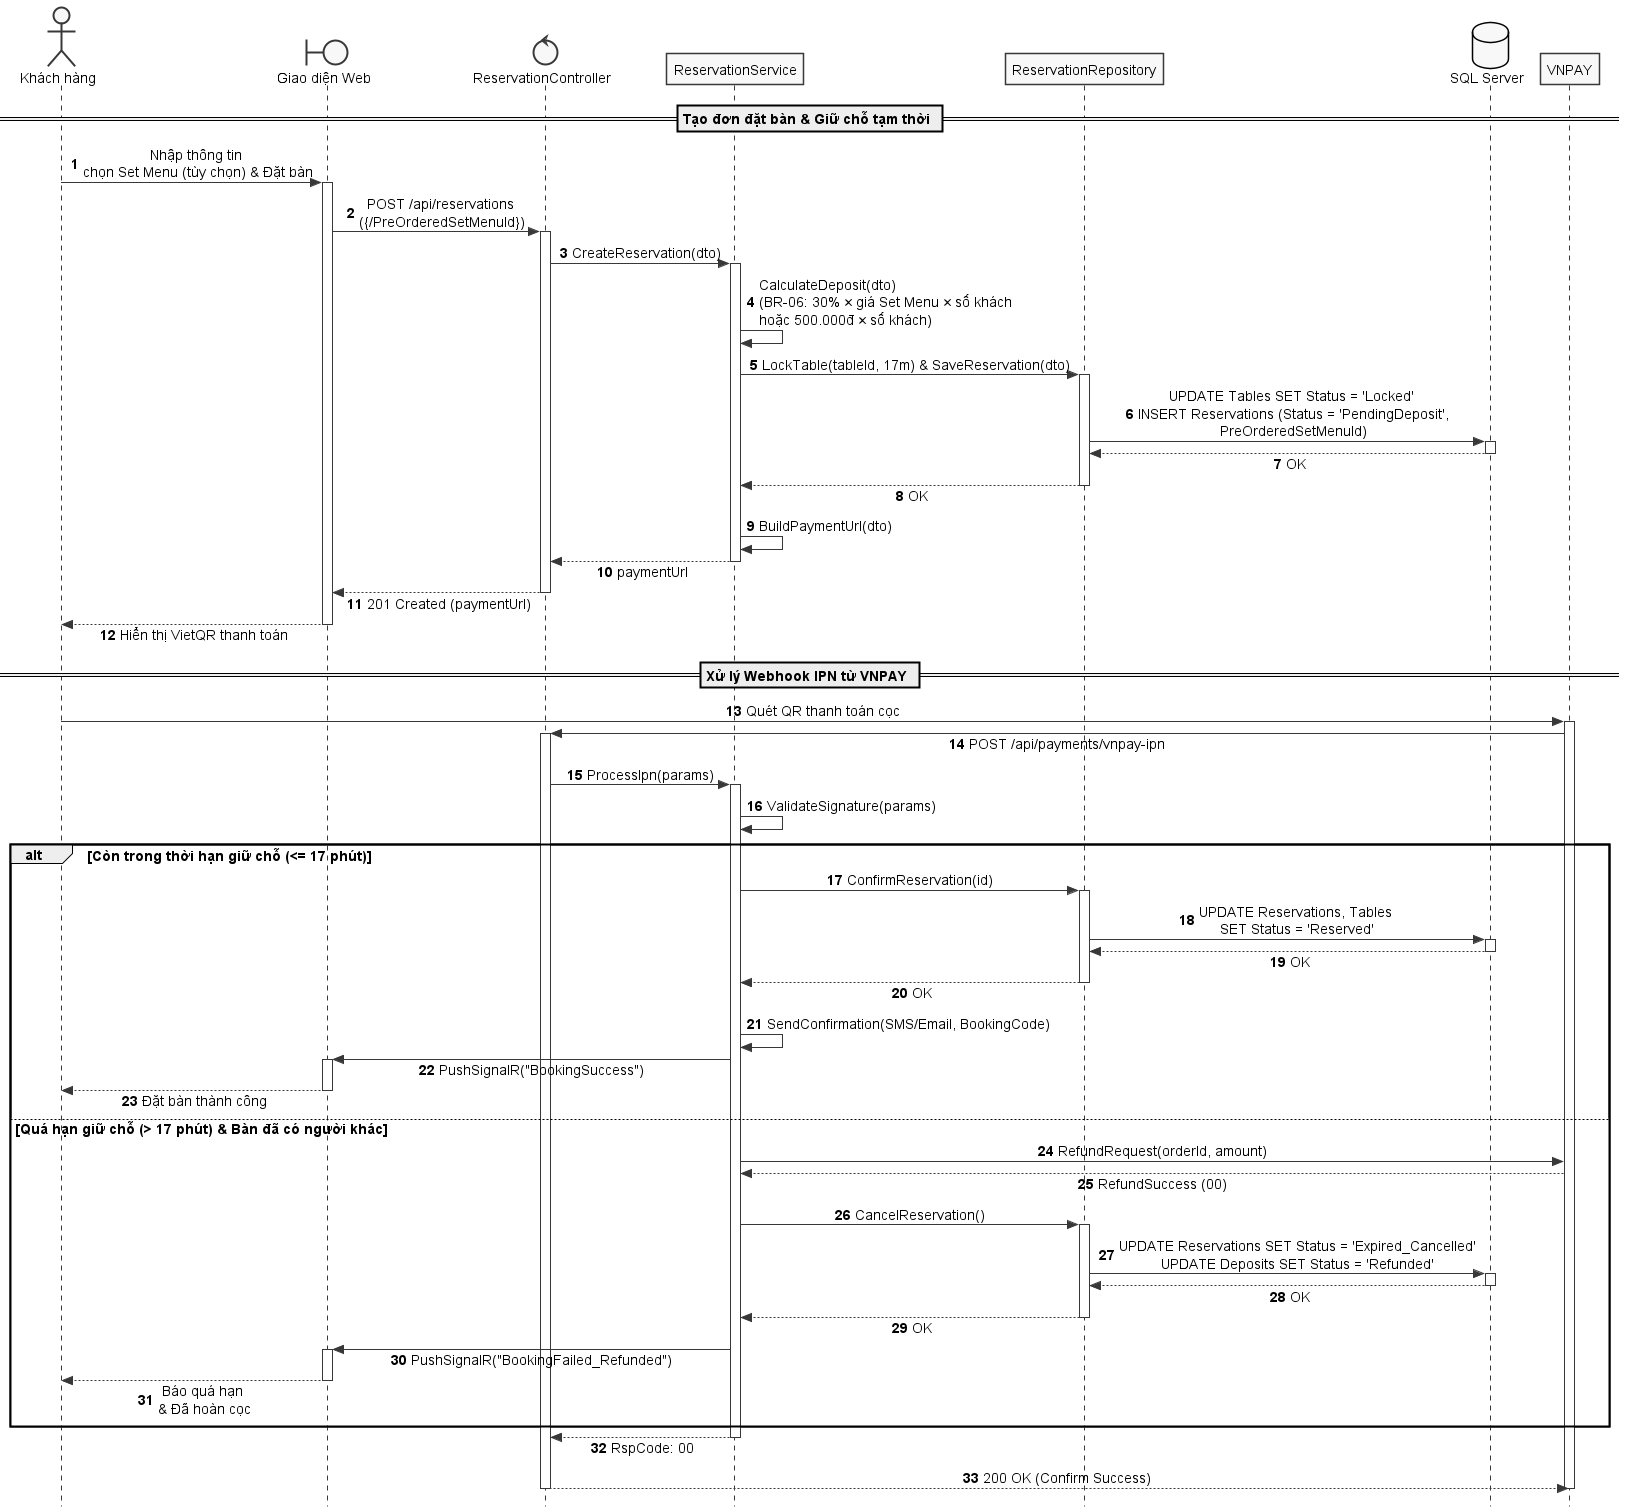

The diagram above was rendered by PlantUML. Its source (embedded in the PNG):
@startuml SD_UC_U1_Reservation_Deposit
autonumber
skinparam style strictuml
skinparam monochrome true
skinparam shadowing false
skinparam sequenceMessageAlign center
skinparam responseMessageBelowArrow true
skinparam defaultFontName "Segoe UI", Arial, sans-serif
skinparam defaultFontSize 14

actor "Khách hàng" as Guest
boundary "Giao diện Web" as UI
control "ReservationController" as Controller
participant "ReservationService" as Service
participant "ReservationRepository" as Repo
database "SQL Server" as DB
participant "VNPAY" as VNPAY

== Tạo đơn đặt bàn & Giữ chỗ tạm thời ==

Guest -> UI: Nhập thông tin \nchọn Set Menu (tùy chọn) & Đặt bàn
activate UI

UI -> Controller: POST /api/reservations \n({/PreOrderedSetMenuId})
activate Controller

Controller -> Service: CreateReservation(dto)
activate Service

Service -> Service: CalculateDeposit(dto)\n(BR-06: 30% × giá Set Menu × số khách\nhoặc 500.000đ × số khách)
Service -> Repo: LockTable(tableId, 17m) & SaveReservation(dto)
activate Repo

Repo -> DB: UPDATE Tables SET Status = 'Locked' \nINSERT Reservations (Status = 'PendingDeposit',\nPreOrderedSetMenuId)
activate DB
DB --> Repo: OK
deactivate DB

Repo --> Service: OK
deactivate Repo

Service -> Service: BuildPaymentUrl(dto)
Service --> Controller: paymentUrl
deactivate Service

Controller --> UI: 201 Created (paymentUrl)
deactivate Controller

UI --> Guest: Hiển thị VietQR thanh toán
deactivate UI

== Xử lý Webhook IPN từ VNPAY ==

Guest -> VNPAY: Quét QR thanh toán cọc
activate VNPAY

VNPAY -> Controller: POST /api/payments/vnpay-ipn
activate Controller

Controller -> Service: ProcessIpn(params)
activate Service

Service -> Service: ValidateSignature(params)

alt Còn trong thời hạn giữ chỗ (<= 17 phút)
    Service -> Repo: ConfirmReservation(id)
    activate Repo
    Repo -> DB: UPDATE Reservations, Tables \nSET Status = 'Reserved'
    activate DB
    DB --> Repo: OK
    deactivate DB
    Repo --> Service: OK
    deactivate Repo

    Service -> Service: SendConfirmation(SMS/Email, BookingCode)
    Service -> UI: PushSignalR("BookingSuccess")
    activate UI
    UI --> Guest: Đặt bàn thành công
    deactivate UI

else Quá hạn giữ chỗ (> 17 phút) & Bàn đã có người khác
    Service -> VNPAY: RefundRequest(orderId, amount)
    VNPAY --> Service: RefundSuccess (00)
    
    Service -> Repo: CancelReservation()
    activate Repo
    Repo -> DB: UPDATE Reservations SET Status = 'Expired_Cancelled'\nUPDATE Deposits SET Status = 'Refunded'
    activate DB
    DB --> Repo: OK
    deactivate DB
    Repo --> Service: OK
    deactivate Repo

    Service -> UI: PushSignalR("BookingFailed_Refunded")
    activate UI
    UI --> Guest: Báo quá hạn \n& Đã hoàn cọc
    deactivate UI
end

Service --> Controller: RspCode: 00
deactivate Service

Controller --> VNPAY: 200 OK (Confirm Success)
deactivate Controller
deactivate VNPAY

@enduml